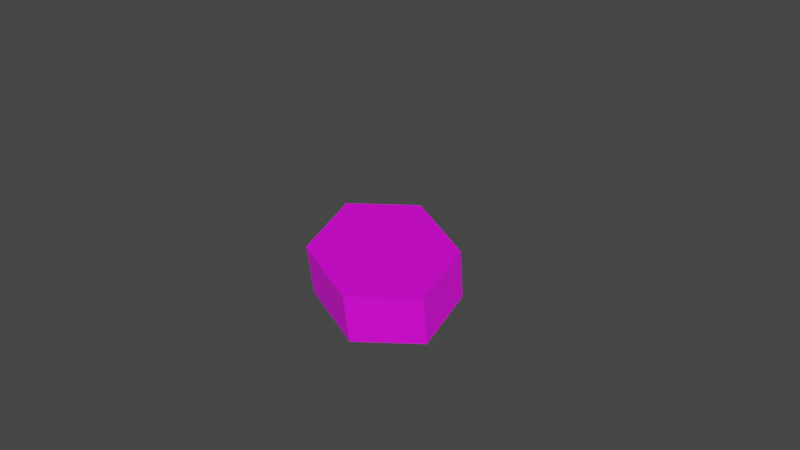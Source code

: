 # Source: Hexading.blend  (saved by Blender 3.5.10; exported with 4.5.12 LTS)
import bpy
from mathutils import Matrix  # noqa: F401  (used for matrix-valued properties, if any)

bpy.ops.wm.read_factory_settings(use_empty=True)
scene = bpy.context.scene
scene.name = 'Scene'

# ---- collections
col_collection = bpy.data.collections.new('Collection'); scene.collection.children.link(col_collection)

# ---- images (referenced by path relative to the original .blend; pixels are not part of the script)
import os
ASSET_DIR = os.environ.get("B2B_ASSET_DIR", "")  # directory of the original .blend (textures are referenced by path, not embedded)
HERE = os.path.dirname(os.path.abspath(__file__))  # packed textures are extracted next to this script under _unpacked/

def load_image(name, relpath, width, height, colorspace="sRGB"):
    """Load a texture the original file referenced (path relative to the .blend, or extracted next to this script)."""
    p = next((c for c in (os.path.join(HERE, relpath), os.path.join(ASSET_DIR, relpath)) if relpath and os.path.exists(c)), "")
    if p:
        img = bpy.data.images.load(p, check_existing=True)
        img.name = name
    else:  # same state as the original file: an image datablock whose file is absent (Cycles renders it pink)
        img = bpy.data.images.new(name, width, height)
        img.source = "FILE"
        img.filepath = "//" + (relpath or name)
    img.colorspace_settings.name = colorspace
    return img
img_colorpalette01_png = load_image('ColorPalette01.png', 'ColorPalette01.png', 1024, 1024, 'sRGB')

# ---- materials (node trees are filled in below, after node groups)
mat_material_001 = bpy.data.materials.new('Material.001')
mat_material_001.use_transparent_shadow = False

# ---- material node trees
mat_material_001.use_nodes = True; mat_material_001.node_tree.nodes.clear()
_N = mat_material_001.node_tree.nodes; _L = mat_material_001.node_tree.links
n0 = _N.new('ShaderNodeOutputMaterial'); n0.name = 'Material Output'; n0.location = (300, 300)
n1 = _N.new('ShaderNodeBsdfPrincipled'); n1.name = 'Principled BSDF'; n1.location = (10, 300)
n1.distribution = 'GGX'
n1.subsurface_method = 'RANDOM_WALK_SKIN'
n1.inputs[3].default_value = 1.45
n1.inputs[27].default_value = (0.0, 0.0, 0.0, 1.0)
n1.inputs[28].default_value = 1.0
n2 = _N.new('ShaderNodeTexImage'); n2.name = 'Image Texture'; n2.location = (-270, 260)
n2.image = img_colorpalette01_png
n3 = _N.new('ShaderNodeMapping'); n3.name = 'Mapping'; n3.location = (-450, 260)
n4 = _N.new('ShaderNodeTexCoord'); n4.name = 'Texture Coordinate'; n4.location = (-630, 260)
_L.new(n1.outputs[0], n0.inputs[0])
_L.new(n2.outputs[0], n1.inputs[0])
_L.new(n3.outputs[0], n2.inputs[0])
_L.new(n4.outputs[2], n3.inputs[0])
n0.is_active_output = True

# ---- world
world_world = bpy.data.worlds.new('World'); scene.world = world_world
world_world.use_nodes = True; world_world.node_tree.nodes.clear()
_N = world_world.node_tree.nodes; _L = world_world.node_tree.links
n0 = _N.new('ShaderNodeOutputWorld'); n0.name = 'World Output'; n0.location = (300, 300)
n1 = _N.new('ShaderNodeBackground'); n1.name = 'Background'; n1.location = (10, 300)
n1.inputs[0].default_value = (0.05088, 0.05088, 0.05088, 1.0)
_L.new(n1.outputs[0], n0.inputs[0])
n0.is_active_output = True
world_world.color = (0.05088, 0.05088, 0.05088)
world_world.use_sun_shadow = False
world_world.sun_shadow_jitter_overblur = 0.0

# ---- cameras
cam_camera_001 = bpy.data.cameras.new('Camera.001')
cam_camera_001.ortho_scale = 15.3
cam_camera_001.shift_x = -0.14
cam_camera_001.shift_y = -0.16

# ---- meshes
me_cylinder = bpy.data.meshes.new('Cylinder')
me_cylinder.from_pydata([(9.934e-09, 1.0, 0.0), (9.934e-09, 1.0, 2.0), (0.866, 0.5, 0.0), (0.866, 0.5, 2.0), (0.866, -0.5, 0.0), (0.866, -0.5, 2.0), (9.934e-09, -1.0, 0.0), (9.934e-09, -1.0, 2.0), (-0.866, -0.5, 0.0), (-0.866, -0.5, 2.0), (-0.866, 0.5, 0.0), (-0.866, 0.5, 2.0)], [], [(0, 1, 3, 2), (2, 3, 5, 4), (4, 5, 7, 6), (6, 7, 9, 8), (3, 1, 11, 9, 7, 5), (8, 9, 11, 10), (10, 11, 1, 0), (0, 2, 4, 6, 8, 10)])
_uv = me_cylinder.uv_layers.new(name='UVMap')
_uv.uv.foreach_set('vector', [0.6541, 0.537, 0.6541, 0.5935, 0.6353, 0.5935, 0.6353, 0.537, 0.6353, 0.537, 0.6353, 0.5935, 0.6165, 0.5935, 0.6165, 0.537, 0.6165, 0.537, 0.6165, 0.5935, 0.5977, 0.5935, 0.5977, 0.537, 0.5977, 0.537, 0.5977, 0.5935, 0.5788, 0.5935, 0.5788, 0.537, 0.5929, 0.5223, 0.5694, 0.5359, 0.5459, 0.5223, 0.5459, 0.4952, 0.5694, 0.4816, 0.5929, 0.4952, 0.5788, 0.537, 0.5788, 0.5935, 0.56, 0.5935, 0.56, 0.537, 0.56, 0.537, 0.56, 0.5935, 0.5412, 0.5935, 0.5412, 0.537, 0.6259, 0.5359, 0.6494, 0.5223, 0.6494, 0.4952, 0.6259, 0.4816, 0.6024, 0.4952, 0.6024, 0.5223])
me_cylinder.materials.append(mat_material_001)
me_cylinder.update()

# ---- objects
ob_cylinder = bpy.data.objects.new('Cylinder', me_cylinder)
ob_camera = bpy.data.objects.new('Camera', cam_camera_001)

# ---- transforms, parenting, visibility, modifiers, constraints
ob_cylinder.location = (0.0, 0.0, 0.0)
ob_cylinder.scale = (1.155, 1.0, 0.5)
ob_camera.location = (6.854, -8.609, 13.0)
ob_camera.rotation_euler = (0.8709, 6.441e-08, 0.5027)

# ---- collection membership
col_collection.objects.link(ob_cylinder)
col_collection.objects.link(ob_camera)

# ---- scene / render settings (as saved in the file)
scene.camera = ob_camera
scene.frame_start = 1; scene.frame_end = 250; scene.frame_set(1)
scene.render.engine = 'BLENDER_EEVEE_NEXT'
scene.cycles.sampling_pattern = 'TABULATED_SOBOL'
scene.view_settings.view_transform = 'Filmic'
bpy.context.view_layer.update()

# ---- added for rendering (the .blend has no usable light): sun
light_auto_sun = bpy.data.lights.new('AutoSun', 'SUN')
light_auto_sun.energy = 3.0
light_auto_sun.angle = 0.0523599
ob_auto_sun = bpy.data.objects.new('AutoSun', light_auto_sun)
scene.collection.objects.link(ob_auto_sun)
ob_auto_sun.rotation_euler = (0.872665, 0.174533, 0.523599)
bpy.context.view_layer.update()
